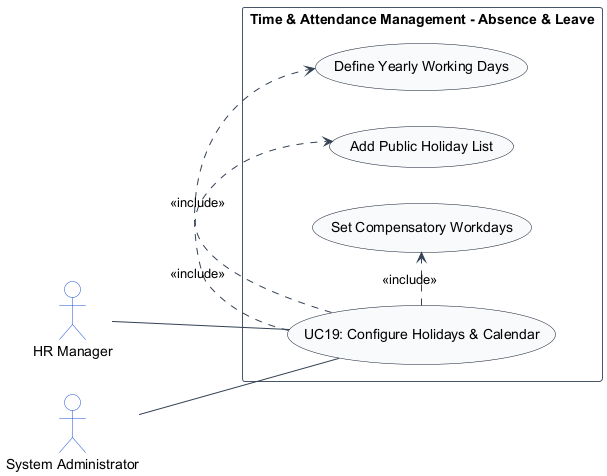

The diagram above was rendered by PlantUML. Its source (embedded in the PNG):
@startuml
left to right direction
skinparam shadowing false
skinparam packageStyle rectangle
skinparam actorStyle stickman

skinparam ArrowColor #334155
skinparam ActorBorderColor #1d4ed8
skinparam ActorBackgroundColor #ffffff
skinparam UsecaseBorderColor #0f172a
skinparam UsecaseBackgroundColor #f8fafc
skinparam RectangleBorderColor #475569
skinparam RectangleBackgroundColor #ffffff

actor "HR Manager" as HRManager
actor "System Administrator" as SystemAdministrator

rectangle "Time & Attendance Management - Absence & Leave" {
    usecase "UC19: Configure Holidays & Calendar" as UC_Main
    usecase "Define Yearly Working Days" as UC_InitYear
    usecase "Add Public Holiday List" as UC_AddHolidays
    usecase "Set Compensatory Workdays" as UC_SetComp

    HRManager -- UC_Main
    SystemAdministrator -- UC_Main
    UC_Main .> UC_InitYear : <<include>>
    UC_Main .> UC_AddHolidays : <<include>>
    UC_Main .> UC_SetComp : <<include>>
}
@enduml